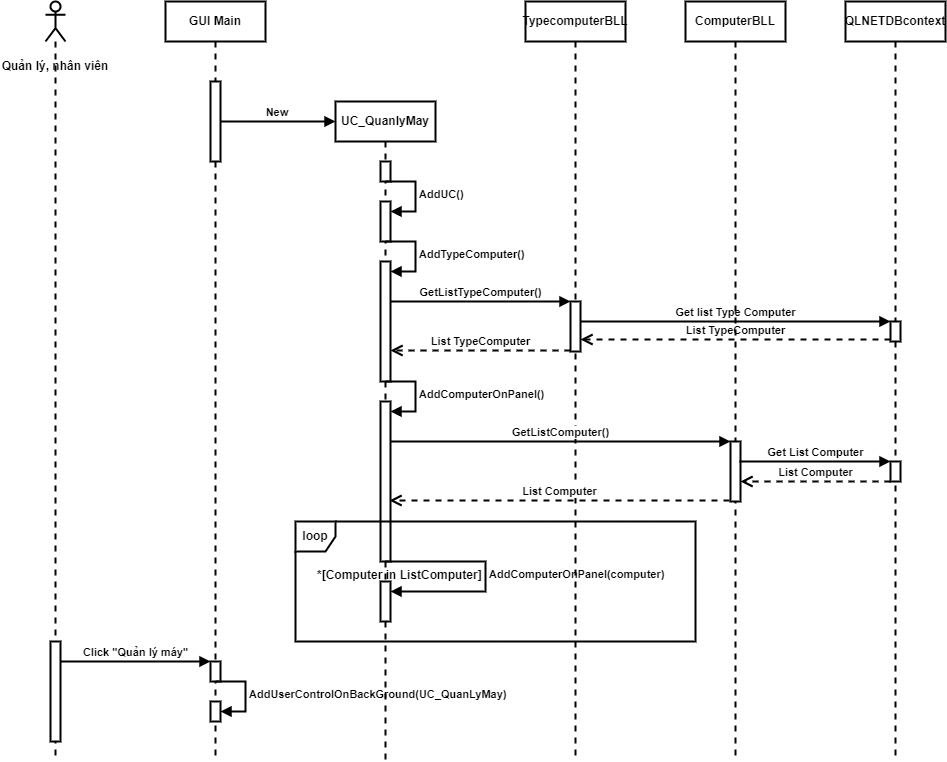

The diagram above was exported from draw.io. Its source (the exported page's mxGraphModel, read from the mxfile embedded in the PNG):
<mxGraphModel dx="976" dy="531" grid="1" gridSize="10" guides="1" tooltips="1" connect="1" arrows="1" fold="1" page="1" pageScale="1" pageWidth="850" pageHeight="1100" math="0" shadow="0">
  <root>
    <mxCell id="0" />
    <mxCell id="1" parent="0" />
    <mxCell id="5yC_Oc3r3sS_z_o5B9eh-1" value="" style="shape=umlLifeline;perimeter=lifelinePerimeter;whiteSpace=wrap;html=1;container=1;dropTarget=0;collapsible=0;recursiveResize=0;outlineConnect=0;portConstraint=eastwest;newEdgeStyle={&quot;edgeStyle&quot;:&quot;elbowEdgeStyle&quot;,&quot;elbow&quot;:&quot;vertical&quot;,&quot;curved&quot;:0,&quot;rounded&quot;:0};participant=umlActor;strokeWidth=2;fontStyle=1" parent="1" vertex="1">
      <mxGeometry x="110" y="120" width="20" height="760" as="geometry" />
    </mxCell>
    <mxCell id="5yC_Oc3r3sS_z_o5B9eh-34" value="" style="html=1;points=[];perimeter=orthogonalPerimeter;outlineConnect=0;targetShapes=umlLifeline;portConstraint=eastwest;newEdgeStyle={&quot;edgeStyle&quot;:&quot;elbowEdgeStyle&quot;,&quot;elbow&quot;:&quot;vertical&quot;,&quot;curved&quot;:0,&quot;rounded&quot;:0};strokeWidth=2;fontStyle=1" parent="5yC_Oc3r3sS_z_o5B9eh-1" vertex="1">
      <mxGeometry x="5" y="640" width="10" height="100" as="geometry" />
    </mxCell>
    <mxCell id="5yC_Oc3r3sS_z_o5B9eh-2" value="GUI Main" style="shape=umlLifeline;perimeter=lifelinePerimeter;whiteSpace=wrap;html=1;container=1;dropTarget=0;collapsible=0;recursiveResize=0;outlineConnect=0;portConstraint=eastwest;newEdgeStyle={&quot;edgeStyle&quot;:&quot;elbowEdgeStyle&quot;,&quot;elbow&quot;:&quot;vertical&quot;,&quot;curved&quot;:0,&quot;rounded&quot;:0};strokeWidth=2;fontStyle=1" parent="1" vertex="1">
      <mxGeometry x="230" y="120" width="100" height="760" as="geometry" />
    </mxCell>
    <mxCell id="5yC_Oc3r3sS_z_o5B9eh-4" value="" style="html=1;points=[];perimeter=orthogonalPerimeter;outlineConnect=0;targetShapes=umlLifeline;portConstraint=eastwest;newEdgeStyle={&quot;edgeStyle&quot;:&quot;elbowEdgeStyle&quot;,&quot;elbow&quot;:&quot;vertical&quot;,&quot;curved&quot;:0,&quot;rounded&quot;:0};strokeWidth=2;fontStyle=1" parent="5yC_Oc3r3sS_z_o5B9eh-2" vertex="1">
      <mxGeometry x="45" y="80" width="10" height="80" as="geometry" />
    </mxCell>
    <mxCell id="5yC_Oc3r3sS_z_o5B9eh-35" value="" style="html=1;points=[];perimeter=orthogonalPerimeter;outlineConnect=0;targetShapes=umlLifeline;portConstraint=eastwest;newEdgeStyle={&quot;edgeStyle&quot;:&quot;elbowEdgeStyle&quot;,&quot;elbow&quot;:&quot;vertical&quot;,&quot;curved&quot;:0,&quot;rounded&quot;:0};strokeWidth=2;fontStyle=1" parent="5yC_Oc3r3sS_z_o5B9eh-2" vertex="1">
      <mxGeometry x="45" y="660" width="10" height="20" as="geometry" />
    </mxCell>
    <mxCell id="5yC_Oc3r3sS_z_o5B9eh-37" value="" style="html=1;points=[];perimeter=orthogonalPerimeter;outlineConnect=0;targetShapes=umlLifeline;portConstraint=eastwest;newEdgeStyle={&quot;edgeStyle&quot;:&quot;elbowEdgeStyle&quot;,&quot;elbow&quot;:&quot;vertical&quot;,&quot;curved&quot;:0,&quot;rounded&quot;:0};strokeWidth=2;fontStyle=1" parent="5yC_Oc3r3sS_z_o5B9eh-2" vertex="1">
      <mxGeometry x="45" y="700" width="10" height="20" as="geometry" />
    </mxCell>
    <mxCell id="5yC_Oc3r3sS_z_o5B9eh-38" value="AddUserControlOnBackGround(UC_QuanLyMay)" style="html=1;align=left;spacingLeft=2;endArrow=block;rounded=0;edgeStyle=orthogonalEdgeStyle;curved=0;rounded=0;strokeWidth=2;fontStyle=1" parent="5yC_Oc3r3sS_z_o5B9eh-2" target="5yC_Oc3r3sS_z_o5B9eh-37" edge="1">
      <mxGeometry relative="1" as="geometry">
        <mxPoint x="50" y="680" as="sourcePoint" />
        <Array as="points">
          <mxPoint x="80" y="710" />
        </Array>
      </mxGeometry>
    </mxCell>
    <mxCell id="5yC_Oc3r3sS_z_o5B9eh-3" value="UC_QuanlyMay" style="shape=umlLifeline;perimeter=lifelinePerimeter;whiteSpace=wrap;html=1;container=1;dropTarget=0;collapsible=0;recursiveResize=0;outlineConnect=0;portConstraint=eastwest;newEdgeStyle={&quot;edgeStyle&quot;:&quot;elbowEdgeStyle&quot;,&quot;elbow&quot;:&quot;vertical&quot;,&quot;curved&quot;:0,&quot;rounded&quot;:0};strokeWidth=2;fontStyle=1" parent="1" vertex="1">
      <mxGeometry x="400" y="220" width="100" height="660" as="geometry" />
    </mxCell>
    <mxCell id="5yC_Oc3r3sS_z_o5B9eh-6" value="" style="html=1;points=[];perimeter=orthogonalPerimeter;outlineConnect=0;targetShapes=umlLifeline;portConstraint=eastwest;newEdgeStyle={&quot;edgeStyle&quot;:&quot;elbowEdgeStyle&quot;,&quot;elbow&quot;:&quot;vertical&quot;,&quot;curved&quot;:0,&quot;rounded&quot;:0};strokeWidth=2;fontStyle=1" parent="5yC_Oc3r3sS_z_o5B9eh-3" vertex="1">
      <mxGeometry x="45" y="60" width="10" height="20" as="geometry" />
    </mxCell>
    <mxCell id="5yC_Oc3r3sS_z_o5B9eh-7" value="" style="html=1;points=[];perimeter=orthogonalPerimeter;outlineConnect=0;targetShapes=umlLifeline;portConstraint=eastwest;newEdgeStyle={&quot;edgeStyle&quot;:&quot;elbowEdgeStyle&quot;,&quot;elbow&quot;:&quot;vertical&quot;,&quot;curved&quot;:0,&quot;rounded&quot;:0};strokeWidth=2;fontStyle=1" parent="5yC_Oc3r3sS_z_o5B9eh-3" vertex="1">
      <mxGeometry x="45" y="100" width="10" height="40" as="geometry" />
    </mxCell>
    <mxCell id="5yC_Oc3r3sS_z_o5B9eh-8" value="AddUC()" style="html=1;align=left;spacingLeft=2;endArrow=block;rounded=0;edgeStyle=orthogonalEdgeStyle;curved=0;rounded=0;strokeWidth=2;fontStyle=1" parent="5yC_Oc3r3sS_z_o5B9eh-3" target="5yC_Oc3r3sS_z_o5B9eh-7" edge="1">
      <mxGeometry relative="1" as="geometry">
        <mxPoint x="50" y="80" as="sourcePoint" />
        <Array as="points">
          <mxPoint x="80" y="110" />
        </Array>
      </mxGeometry>
    </mxCell>
    <mxCell id="5yC_Oc3r3sS_z_o5B9eh-9" value="" style="html=1;points=[];perimeter=orthogonalPerimeter;outlineConnect=0;targetShapes=umlLifeline;portConstraint=eastwest;newEdgeStyle={&quot;edgeStyle&quot;:&quot;elbowEdgeStyle&quot;,&quot;elbow&quot;:&quot;vertical&quot;,&quot;curved&quot;:0,&quot;rounded&quot;:0};strokeWidth=2;fontStyle=1" parent="5yC_Oc3r3sS_z_o5B9eh-3" vertex="1">
      <mxGeometry x="45" y="160" width="10" height="120" as="geometry" />
    </mxCell>
    <mxCell id="5yC_Oc3r3sS_z_o5B9eh-10" value="AddTypeComputer()" style="html=1;align=left;spacingLeft=2;endArrow=block;rounded=0;edgeStyle=orthogonalEdgeStyle;curved=0;rounded=0;strokeWidth=2;fontStyle=1" parent="5yC_Oc3r3sS_z_o5B9eh-3" target="5yC_Oc3r3sS_z_o5B9eh-9" edge="1">
      <mxGeometry relative="1" as="geometry">
        <mxPoint x="50" y="140" as="sourcePoint" />
        <Array as="points">
          <mxPoint x="80" y="170" />
        </Array>
      </mxGeometry>
    </mxCell>
    <mxCell id="5yC_Oc3r3sS_z_o5B9eh-19" value="" style="html=1;points=[];perimeter=orthogonalPerimeter;outlineConnect=0;targetShapes=umlLifeline;portConstraint=eastwest;newEdgeStyle={&quot;edgeStyle&quot;:&quot;elbowEdgeStyle&quot;,&quot;elbow&quot;:&quot;vertical&quot;,&quot;curved&quot;:0,&quot;rounded&quot;:0};strokeWidth=2;fontStyle=1" parent="5yC_Oc3r3sS_z_o5B9eh-3" vertex="1">
      <mxGeometry x="45" y="300" width="10" height="160" as="geometry" />
    </mxCell>
    <mxCell id="5yC_Oc3r3sS_z_o5B9eh-20" value="AddComputerOnPanel()" style="html=1;align=left;spacingLeft=2;endArrow=block;rounded=0;edgeStyle=orthogonalEdgeStyle;curved=0;rounded=0;strokeWidth=2;fontStyle=1" parent="5yC_Oc3r3sS_z_o5B9eh-3" target="5yC_Oc3r3sS_z_o5B9eh-19" edge="1">
      <mxGeometry relative="1" as="geometry">
        <mxPoint x="50" y="280" as="sourcePoint" />
        <Array as="points">
          <mxPoint x="80" y="310" />
        </Array>
      </mxGeometry>
    </mxCell>
    <mxCell id="5yC_Oc3r3sS_z_o5B9eh-32" value="" style="html=1;points=[];perimeter=orthogonalPerimeter;outlineConnect=0;targetShapes=umlLifeline;portConstraint=eastwest;newEdgeStyle={&quot;edgeStyle&quot;:&quot;elbowEdgeStyle&quot;,&quot;elbow&quot;:&quot;vertical&quot;,&quot;curved&quot;:0,&quot;rounded&quot;:0};strokeWidth=2;fontStyle=1" parent="5yC_Oc3r3sS_z_o5B9eh-3" vertex="1">
      <mxGeometry x="45" y="480" width="10" height="40" as="geometry" />
    </mxCell>
    <mxCell id="5yC_Oc3r3sS_z_o5B9eh-33" value="AddComputerOnPanel(computer)" style="html=1;align=left;spacingLeft=2;endArrow=block;rounded=0;edgeStyle=orthogonalEdgeStyle;curved=0;rounded=0;strokeWidth=2;fontStyle=1" parent="5yC_Oc3r3sS_z_o5B9eh-3" target="5yC_Oc3r3sS_z_o5B9eh-32" edge="1">
      <mxGeometry relative="1" as="geometry">
        <mxPoint x="50" y="460" as="sourcePoint" />
        <Array as="points">
          <mxPoint x="150" y="460" />
          <mxPoint x="150" y="490" />
        </Array>
      </mxGeometry>
    </mxCell>
    <mxCell id="5yC_Oc3r3sS_z_o5B9eh-5" value="New&amp;nbsp;" style="html=1;verticalAlign=bottom;endArrow=block;edgeStyle=elbowEdgeStyle;elbow=vertical;curved=0;rounded=0;entryX=0;entryY=0.067;entryDx=0;entryDy=0;entryPerimeter=0;strokeWidth=2;fontStyle=1" parent="1" edge="1">
      <mxGeometry width="80" relative="1" as="geometry">
        <mxPoint x="285" y="240" as="sourcePoint" />
        <mxPoint x="400" y="240.46000000000004" as="targetPoint" />
      </mxGeometry>
    </mxCell>
    <mxCell id="5yC_Oc3r3sS_z_o5B9eh-11" value="TypecomputerBLL" style="shape=umlLifeline;perimeter=lifelinePerimeter;whiteSpace=wrap;html=1;container=1;dropTarget=0;collapsible=0;recursiveResize=0;outlineConnect=0;portConstraint=eastwest;newEdgeStyle={&quot;edgeStyle&quot;:&quot;elbowEdgeStyle&quot;,&quot;elbow&quot;:&quot;vertical&quot;,&quot;curved&quot;:0,&quot;rounded&quot;:0};strokeWidth=2;fontStyle=1" parent="1" vertex="1">
      <mxGeometry x="590" y="120" width="100" height="760" as="geometry" />
    </mxCell>
    <mxCell id="5yC_Oc3r3sS_z_o5B9eh-12" value="" style="html=1;points=[];perimeter=orthogonalPerimeter;outlineConnect=0;targetShapes=umlLifeline;portConstraint=eastwest;newEdgeStyle={&quot;edgeStyle&quot;:&quot;elbowEdgeStyle&quot;,&quot;elbow&quot;:&quot;vertical&quot;,&quot;curved&quot;:0,&quot;rounded&quot;:0};strokeWidth=2;fontStyle=1" parent="5yC_Oc3r3sS_z_o5B9eh-11" vertex="1">
      <mxGeometry x="45" y="300" width="10" height="50" as="geometry" />
    </mxCell>
    <mxCell id="5yC_Oc3r3sS_z_o5B9eh-13" value="GetListTypeComputer()" style="html=1;verticalAlign=bottom;endArrow=block;edgeStyle=elbowEdgeStyle;elbow=vertical;curved=0;rounded=0;strokeWidth=2;fontStyle=1" parent="1" target="5yC_Oc3r3sS_z_o5B9eh-12" edge="1">
      <mxGeometry width="80" relative="1" as="geometry">
        <mxPoint x="455" y="420" as="sourcePoint" />
        <mxPoint x="635" y="420" as="targetPoint" />
        <mxPoint as="offset" />
      </mxGeometry>
    </mxCell>
    <mxCell id="5yC_Oc3r3sS_z_o5B9eh-14" value="QLNETDBcontext" style="shape=umlLifeline;perimeter=lifelinePerimeter;whiteSpace=wrap;html=1;container=1;dropTarget=0;collapsible=0;recursiveResize=0;outlineConnect=0;portConstraint=eastwest;newEdgeStyle={&quot;edgeStyle&quot;:&quot;elbowEdgeStyle&quot;,&quot;elbow&quot;:&quot;vertical&quot;,&quot;curved&quot;:0,&quot;rounded&quot;:0};strokeWidth=2;fontStyle=1" parent="1" vertex="1">
      <mxGeometry x="910" y="120" width="100" height="760" as="geometry" />
    </mxCell>
    <mxCell id="5yC_Oc3r3sS_z_o5B9eh-15" value="" style="html=1;points=[];perimeter=orthogonalPerimeter;outlineConnect=0;targetShapes=umlLifeline;portConstraint=eastwest;newEdgeStyle={&quot;edgeStyle&quot;:&quot;elbowEdgeStyle&quot;,&quot;elbow&quot;:&quot;vertical&quot;,&quot;curved&quot;:0,&quot;rounded&quot;:0};strokeWidth=2;fontStyle=1" parent="5yC_Oc3r3sS_z_o5B9eh-14" vertex="1">
      <mxGeometry x="45" y="320" width="10" height="20" as="geometry" />
    </mxCell>
    <mxCell id="5yC_Oc3r3sS_z_o5B9eh-25" value="" style="html=1;points=[];perimeter=orthogonalPerimeter;outlineConnect=0;targetShapes=umlLifeline;portConstraint=eastwest;newEdgeStyle={&quot;edgeStyle&quot;:&quot;elbowEdgeStyle&quot;,&quot;elbow&quot;:&quot;vertical&quot;,&quot;curved&quot;:0,&quot;rounded&quot;:0};strokeWidth=2;fontStyle=1" parent="5yC_Oc3r3sS_z_o5B9eh-14" vertex="1">
      <mxGeometry x="45" y="460" width="10" height="20" as="geometry" />
    </mxCell>
    <mxCell id="5yC_Oc3r3sS_z_o5B9eh-16" value="Get list Type Computer" style="html=1;verticalAlign=bottom;endArrow=block;edgeStyle=elbowEdgeStyle;elbow=vertical;curved=0;rounded=0;strokeWidth=2;fontStyle=1" parent="1" target="5yC_Oc3r3sS_z_o5B9eh-15" edge="1">
      <mxGeometry width="80" relative="1" as="geometry">
        <mxPoint x="645" y="440" as="sourcePoint" />
        <mxPoint x="835" y="440" as="targetPoint" />
      </mxGeometry>
    </mxCell>
    <mxCell id="5yC_Oc3r3sS_z_o5B9eh-17" value="List TypeComputer" style="html=1;verticalAlign=bottom;endArrow=open;dashed=1;endSize=8;edgeStyle=elbowEdgeStyle;elbow=vertical;curved=0;rounded=0;strokeWidth=2;fontStyle=1" parent="1" source="5yC_Oc3r3sS_z_o5B9eh-15" edge="1">
      <mxGeometry relative="1" as="geometry">
        <mxPoint x="835" y="458" as="sourcePoint" />
        <mxPoint x="645" y="458" as="targetPoint" />
      </mxGeometry>
    </mxCell>
    <mxCell id="5yC_Oc3r3sS_z_o5B9eh-18" value="List TypeComputer" style="html=1;verticalAlign=bottom;endArrow=open;dashed=1;endSize=8;edgeStyle=elbowEdgeStyle;elbow=vertical;curved=0;rounded=0;strokeWidth=2;fontStyle=1" parent="1" source="5yC_Oc3r3sS_z_o5B9eh-12" edge="1">
      <mxGeometry relative="1" as="geometry">
        <mxPoint x="635" y="469" as="sourcePoint" />
        <mxPoint x="455" y="469" as="targetPoint" />
      </mxGeometry>
    </mxCell>
    <mxCell id="5yC_Oc3r3sS_z_o5B9eh-21" value="ComputerBLL" style="shape=umlLifeline;perimeter=lifelinePerimeter;whiteSpace=wrap;html=1;container=1;dropTarget=0;collapsible=0;recursiveResize=0;outlineConnect=0;portConstraint=eastwest;newEdgeStyle={&quot;edgeStyle&quot;:&quot;elbowEdgeStyle&quot;,&quot;elbow&quot;:&quot;vertical&quot;,&quot;curved&quot;:0,&quot;rounded&quot;:0};strokeWidth=2;fontStyle=1" parent="1" vertex="1">
      <mxGeometry x="750" y="120" width="100" height="760" as="geometry" />
    </mxCell>
    <mxCell id="5yC_Oc3r3sS_z_o5B9eh-22" value="" style="html=1;points=[];perimeter=orthogonalPerimeter;outlineConnect=0;targetShapes=umlLifeline;portConstraint=eastwest;newEdgeStyle={&quot;edgeStyle&quot;:&quot;elbowEdgeStyle&quot;,&quot;elbow&quot;:&quot;vertical&quot;,&quot;curved&quot;:0,&quot;rounded&quot;:0};strokeWidth=2;fontStyle=1" parent="5yC_Oc3r3sS_z_o5B9eh-21" vertex="1">
      <mxGeometry x="45" y="440" width="10" height="60" as="geometry" />
    </mxCell>
    <mxCell id="5yC_Oc3r3sS_z_o5B9eh-23" value="GetListComputer()" style="html=1;verticalAlign=bottom;endArrow=block;edgeStyle=elbowEdgeStyle;elbow=vertical;curved=0;rounded=0;strokeWidth=2;fontStyle=1" parent="1" target="5yC_Oc3r3sS_z_o5B9eh-22" edge="1">
      <mxGeometry width="80" relative="1" as="geometry">
        <mxPoint x="455" y="560" as="sourcePoint" />
        <mxPoint x="795" y="560" as="targetPoint" />
      </mxGeometry>
    </mxCell>
    <mxCell id="5yC_Oc3r3sS_z_o5B9eh-26" value="Get List Computer" style="html=1;verticalAlign=bottom;endArrow=block;edgeStyle=elbowEdgeStyle;elbow=vertical;curved=0;rounded=0;strokeWidth=2;fontStyle=1" parent="1" target="5yC_Oc3r3sS_z_o5B9eh-25" edge="1">
      <mxGeometry width="80" relative="1" as="geometry">
        <mxPoint x="805" y="579" as="sourcePoint" />
        <mxPoint x="955" y="579" as="targetPoint" />
      </mxGeometry>
    </mxCell>
    <mxCell id="5yC_Oc3r3sS_z_o5B9eh-27" value="List Computer" style="html=1;verticalAlign=bottom;endArrow=open;dashed=1;endSize=8;edgeStyle=elbowEdgeStyle;elbow=vertical;curved=0;rounded=0;strokeWidth=2;fontStyle=1" parent="1" source="5yC_Oc3r3sS_z_o5B9eh-25" edge="1">
      <mxGeometry relative="1" as="geometry">
        <mxPoint x="955" y="600" as="sourcePoint" />
        <mxPoint x="805" y="600" as="targetPoint" />
      </mxGeometry>
    </mxCell>
    <mxCell id="5yC_Oc3r3sS_z_o5B9eh-28" value="List Computer" style="html=1;verticalAlign=bottom;endArrow=open;dashed=1;endSize=8;edgeStyle=elbowEdgeStyle;elbow=vertical;curved=0;rounded=0;strokeWidth=2;fontStyle=1" parent="1" edge="1">
      <mxGeometry relative="1" as="geometry">
        <mxPoint x="794" y="619" as="sourcePoint" />
        <mxPoint x="454" y="619" as="targetPoint" />
        <mxPoint as="offset" />
      </mxGeometry>
    </mxCell>
    <mxCell id="5yC_Oc3r3sS_z_o5B9eh-29" value="loop" style="shape=umlFrame;whiteSpace=wrap;html=1;pointerEvents=0;recursiveResize=0;container=1;collapsible=0;width=40;height=30;strokeWidth=2;fontStyle=1" parent="1" vertex="1">
      <mxGeometry x="360" y="640" width="400" height="120" as="geometry" />
    </mxCell>
    <mxCell id="5yC_Oc3r3sS_z_o5B9eh-30" value="*[Computer in ListComputer]" style="text;html=1;strokeWidth=2;fontStyle=1" parent="5yC_Oc3r3sS_z_o5B9eh-29" vertex="1">
      <mxGeometry width="100" height="20" relative="1" as="geometry">
        <mxPoint x="20" y="40" as="offset" />
      </mxGeometry>
    </mxCell>
    <mxCell id="5yC_Oc3r3sS_z_o5B9eh-36" value="Click &quot;Quản lý máy&quot;" style="html=1;verticalAlign=bottom;endArrow=block;edgeStyle=elbowEdgeStyle;elbow=vertical;curved=0;rounded=0;strokeWidth=2;fontStyle=1" parent="1" edge="1">
      <mxGeometry width="80" relative="1" as="geometry">
        <mxPoint x="125" y="780" as="sourcePoint" />
        <mxPoint x="275" y="780" as="targetPoint" />
      </mxGeometry>
    </mxCell>
    <mxCell id="i-RrlcAsUedU7zgGeFNU-1" value="&lt;b&gt;Quản lý, nhân viên&lt;/b&gt;" style="text;html=1;strokeColor=none;fillColor=none;align=center;verticalAlign=middle;whiteSpace=wrap;rounded=0;" vertex="1" parent="1">
      <mxGeometry x="65" y="170" width="110" height="30" as="geometry" />
    </mxCell>
  </root>
</mxGraphModel>